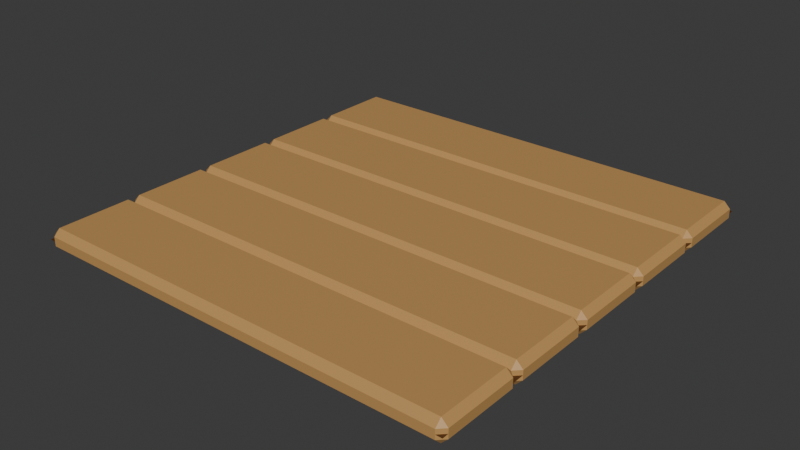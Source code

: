 # Source: floor.blend  (saved by Blender 4.3.34; exported with 4.5.12 LTS)
import bpy
from mathutils import Matrix  # noqa: F401  (used for matrix-valued properties, if any)

bpy.ops.wm.read_factory_settings(use_empty=True)
scene = bpy.context.scene
scene.name = 'Scene'

# ---- collections
col_collection = bpy.data.collections.new('Collection'); scene.collection.children.link(col_collection)

# ---- materials (node trees are filled in below, after node groups)
mat_lightwood = bpy.data.materials.new('LightWood')
mat_lightwood.alpha_threshold = 0.0
mat_lightwood.roughness = 0.5
mat_lightwood.line_color = (0.0, 0.0, 0.0, 1.0)
mat_darkwood = bpy.data.materials.new('DarkWood')

# ---- material node trees
mat_lightwood.use_nodes = True; mat_lightwood.node_tree.nodes.clear()
_N = mat_lightwood.node_tree.nodes; _L = mat_lightwood.node_tree.links
n0 = _N.new('ShaderNodeOutputMaterial'); n0.name = 'Material Output'; n0.location = (300, 300)
n1 = _N.new('ShaderNodeBsdfPrincipled'); n1.name = 'Principled BSDF'; n1.location = (10, 300)
n1.inputs[0].default_value = (0.5333, 0.2974, 0.09963, 1.0)
n1.inputs[3].default_value = 1.45
_L.new(n1.outputs[0], n0.inputs[0])
n0.is_active_output = True
mat_darkwood.use_nodes = True; mat_darkwood.node_tree.nodes.clear()
_N = mat_darkwood.node_tree.nodes; _L = mat_darkwood.node_tree.links
n0 = _N.new('ShaderNodeBsdfPrincipled'); n0.name = 'Principled BSDF'; n0.location = (10, 300)
n0.inputs[0].default_value = (0.09001, 0.02911, 0.003416, 1.0)
n1 = _N.new('ShaderNodeOutputMaterial'); n1.name = 'Material Output'; n1.location = (300, 300)
_L.new(n0.outputs[0], n1.inputs[0])
n1.is_active_output = True

# ---- world
world_world = bpy.data.worlds.new('World'); scene.world = world_world
world_world.use_nodes = True; world_world.node_tree.nodes.clear()
_N = world_world.node_tree.nodes; _L = world_world.node_tree.links
n0 = _N.new('ShaderNodeOutputWorld'); n0.name = 'World Output'; n0.location = (300, 300)
n1 = _N.new('ShaderNodeBackground'); n1.name = 'Background'; n1.location = (10, 300)
n1.inputs[0].default_value = (0.05088, 0.05088, 0.05088, 1.0)
_L.new(n1.outputs[0], n0.inputs[0])
n0.is_active_output = True
world_world.color = (0.05088, 0.05088, 0.05088)
world_world.sun_shadow_jitter_overblur = 0.0

# ---- meshes
me_cube_004 = bpy.data.meshes.new('Cube.004')
me_cube_004.from_pydata([(-0.971, -0.571, -0.05), (-1.0, -0.571, -0.021), (-0.971, -0.6, -0.021), (-0.971, -0.229, -0.05), (0.971, -0.571, -0.05), (0.971, -0.6, -0.021), (1.0, -0.571, -0.021), (0.971, -0.229, -0.05), (1.0, -0.229, -0.021), (0.971, -0.2, -0.021), (-0.971, -0.2, -0.021), (0.971, -0.2, 0.021), (0.971, -0.229, 0.05), (1.0, -0.229, 0.021), (-0.971, -0.2, 0.021), (-0.971, -0.229, 0.05), (-1.0, -0.229, 0.021), (-1.0, -0.571, 0.021), (-1.0, -0.229, -0.021), (-0.971, -0.6, 0.021), (-0.971, -0.571, 0.05), (0.971, -0.571, 0.05), (1.0, -0.571, 0.021), (0.971, -0.6, 0.021), (-0.971, -0.171, -0.05), (-1.0, -0.171, -0.021), (-0.971, -0.2, -0.021), (-0.971, 0.171, -0.05), (0.971, -0.171, -0.05), (0.971, -0.2, -0.021), (1.0, -0.171, -0.021), (0.971, 0.171, -0.05), (1.0, 0.171, -0.021), (0.971, 0.2, -0.021), (-0.971, 0.2, -0.021), (0.971, 0.2, 0.021), (0.971, 0.171, 0.05), (1.0, 0.171, 0.021), (-0.971, 0.2, 0.021), (-0.971, 0.171, 0.05), (-1.0, 0.171, 0.021), (-1.0, -0.171, 0.021), (-1.0, 0.171, -0.021), (-0.971, -0.2, 0.021), (-0.971, -0.171, 0.05), (0.971, -0.171, 0.05), (1.0, -0.171, 0.021), (0.971, -0.2, 0.021), (-0.971, 0.229, -0.05), (-1.0, 0.229, -0.021), (-0.971, 0.2, -0.021), (-0.971, 0.571, -0.05), (0.971, 0.229, -0.05), (0.971, 0.2, -0.021), (1.0, 0.229, -0.021), (0.971, 0.571, -0.05), (1.0, 0.571, -0.021), (0.971, 0.6, -0.021), (-0.971, 0.6, -0.021), (0.971, 0.6, 0.021), (0.971, 0.571, 0.05), (1.0, 0.571, 0.021), (-0.971, 0.6, 0.021), (-0.971, 0.571, 0.05), (-1.0, 0.571, 0.021), (-1.0, 0.229, 0.021), (-1.0, 0.571, -0.021), (-0.971, 0.2, 0.021), (-0.971, 0.229, 0.05), (0.971, 0.229, 0.05), (1.0, 0.229, 0.021), (0.971, 0.2, 0.021), (-0.971, 0.629, -0.05), (-1.0, 0.629, -0.021), (-0.971, 0.6, -0.021), (-0.971, 0.971, -0.05), (0.971, 0.629, -0.05), (0.971, 0.6, -0.021), (1.0, 0.629, -0.021), (0.971, 0.971, -0.05), (1.0, 0.971, -0.021), (0.971, 1.0, -0.021), (-0.971, 1.0, -0.021), (0.971, 1.0, 0.021), (0.971, 0.971, 0.05), (1.0, 0.971, 0.021), (-0.971, 1.0, 0.021), (-0.971, 0.971, 0.05), (-1.0, 0.971, 0.021), (-1.0, 0.629, 0.021), (-1.0, 0.971, -0.021), (-0.971, 0.6, 0.021), (-0.971, 0.629, 0.05), (0.971, 0.629, 0.05), (1.0, 0.629, 0.021), (0.971, 0.6, 0.021), (-0.971, 1.029, -0.05), (-1.0, 1.029, -0.021), (-0.971, 1.0, -0.021), (-0.971, 1.371, -0.05), (0.971, 1.029, -0.05), (0.971, 1.0, -0.021), (1.0, 1.029, -0.021), (0.971, 1.371, -0.05), (1.0, 1.371, -0.021), (0.971, 1.4, -0.021), (-0.971, 1.4, -0.021), (0.971, 1.4, 0.021), (0.971, 1.371, 0.05), (1.0, 1.371, 0.021), (-0.971, 1.4, 0.021), (-0.971, 1.371, 0.05), (-1.0, 1.371, 0.021), (-1.0, 1.029, 0.021), (-1.0, 1.371, -0.021), (-0.971, 1.0, 0.021), (-0.971, 1.029, 0.05), (0.971, 1.029, 0.05), (1.0, 1.029, 0.021), (0.971, 1.0, 0.021), (-1.0, -0.6, 0.0), (-1.0, 1.4, 0.0), (1.0, -0.6, 0.0), (1.0, 1.4, 0.0)], [], [(3, 0, 1, 18), (0, 2, 1), (0, 4, 5, 2), (3, 7, 4, 0), (4, 6, 5), (4, 7, 8, 6), (7, 9, 8), (7, 3, 10, 9), (13, 8, 9, 11), (10, 14, 11, 9), (15, 12, 11, 14), (12, 13, 11), (15, 14, 16), (14, 10, 18, 16), (20, 15, 16, 17), (1, 17, 16, 18), (3, 18, 10), (2, 19, 17, 1), (19, 20, 17), (21, 20, 19, 23), (12, 15, 20, 21), (12, 21, 22, 13), (21, 23, 22), (23, 5, 6, 22), (5, 23, 19, 2), (8, 13, 22, 6), (27, 24, 25, 42), (24, 26, 25), (24, 28, 29, 26), (27, 31, 28, 24), (28, 30, 29), (28, 31, 32, 30), (31, 33, 32), (31, 27, 34, 33), (37, 32, 33, 35), (34, 38, 35, 33), (39, 36, 35, 38), (36, 37, 35), (39, 38, 40), (38, 34, 42, 40), (44, 39, 40, 41), (25, 41, 40, 42), (27, 42, 34), (26, 43, 41, 25), (43, 44, 41), (45, 44, 43, 47), (36, 39, 44, 45), (36, 45, 46, 37), (45, 47, 46), (47, 29, 30, 46), (29, 47, 43, 26), (32, 37, 46, 30), (51, 48, 49, 66), (48, 50, 49), (48, 52, 53, 50), (51, 55, 52, 48), (52, 54, 53), (52, 55, 56, 54), (55, 57, 56), (55, 51, 58, 57), (61, 56, 57, 59), (58, 62, 59, 57), (63, 60, 59, 62), (60, 61, 59), (63, 62, 64), (62, 58, 66, 64), (68, 63, 64, 65), (49, 65, 64, 66), (51, 66, 58), (50, 67, 65, 49), (67, 68, 65), (69, 68, 67, 71), (60, 63, 68, 69), (60, 69, 70, 61), (69, 71, 70), (71, 53, 54, 70), (53, 71, 67, 50), (56, 61, 70, 54), (75, 72, 73, 90), (72, 74, 73), (72, 76, 77, 74), (75, 79, 76, 72), (76, 78, 77), (76, 79, 80, 78), (79, 81, 80), (79, 75, 82, 81), (85, 80, 81, 83), (82, 86, 83, 81), (87, 84, 83, 86), (84, 85, 83), (87, 86, 88), (86, 82, 90, 88), (92, 87, 88, 89), (73, 89, 88, 90), (75, 90, 82), (74, 91, 89, 73), (91, 92, 89), (93, 92, 91, 95), (84, 87, 92, 93), (84, 93, 94, 85), (93, 95, 94), (95, 77, 78, 94), (77, 95, 91, 74), (80, 85, 94, 78), (99, 96, 97, 114), (96, 98, 97), (96, 100, 101, 98), (99, 103, 100, 96), (100, 102, 101), (100, 103, 104, 102), (103, 105, 104), (103, 99, 106, 105), (109, 104, 105, 107), (106, 110, 107, 105), (111, 108, 107, 110), (108, 109, 107), (111, 110, 112), (110, 106, 114, 112), (116, 111, 112, 113), (97, 113, 112, 114), (99, 114, 106), (98, 115, 113, 97), (115, 116, 113), (117, 116, 115, 119), (108, 111, 116, 117), (108, 117, 118, 109), (117, 119, 118), (119, 101, 102, 118), (101, 119, 115, 98), (104, 109, 118, 102), (120, 122, 123, 121)])
me_cube_004.polygons.foreach_set('material_index', [0, 0, 0, 0, 0, 0, 0, 0, 0, 0, 0, 0, 0, 0, 0, 0, 0, 0, 0, 0, 0, 0, 0, 0, 0, 0, 0, 0, 0, 0, 0, 0, 0, 0, 0, 0, 0, 0, 0, 0, 0, 0, 0, 0, 0, 0, 0, 0, 0, 0, 0, 0, 0, 0, 0, 0, 0, 0, 0, 0, 0, 0, 0, 0, 0, 0, 0, 0, 0, 0, 0, 0, 0, 0, 0, 0, 0, 0, 0, 0, 0, 0, 0, 0, 0, 0, 0, 0, 0, 0, 0, 0, 0, 0, 0, 0, 0, 0, 0, 0, 0, 0, 0, 0, 0, 0, 0, 0, 0, 0, 0, 0, 0, 0, 0, 0, 0, 0, 0, 0, 0, 0, 0, 0, 0, 0, 0, 0, 0, 0, 1])
_uv = me_cube_004.uv_layers.new(name='UVMap')
_uv.uv.foreach_set('vector', [0.1286, 0.5181, 0.1286, 0.7319, 0.125, 0.7319, 0.125, 0.5181, 0.1286, 0.7319, 0.1286, 0.75, 0.125, 0.7319, 0.1286, 0.7319, 0.3714, 0.7319, 0.3714, 0.75, 0.1286, 0.75, 0.1286, 0.5181, 0.3714, 0.5181, 0.3714, 0.7319, 0.1286, 0.7319, 0.3714, 0.7319, 0.375, 0.7319, 0.3714, 0.75, 0.3714, 0.7319, 0.3714, 0.5181, 0.4475, 0.5181, 0.4475, 0.7319, 0.3714, 0.5181, 0.3714, 0.5, 0.375, 0.5181, 0.3714, 0.5181, 0.1286, 0.5181, 0.1286, 0.5, 0.3714, 0.5, 0.5525, 0.5181, 0.4475, 0.5181, 0.4475, 0.4964, 0.5525, 0.4964, 0.4475, 0.2536, 0.5525, 0.2536, 0.5525, 0.4964, 0.4475, 0.4964, 0.625, 0.2536, 0.625, 0.4964, 0.5525, 0.4964, 0.5525, 0.2536, 0.625, 0.4964, 0.5525, 0.5, 0.5525, 0.4964, 0.625, 0.2319, 0.5525, 0.25, 0.5525, 0.2319, 0.5525, 0.2536, 0.4475, 0.2536, 0.4475, 0.2319, 0.5525, 0.2319, 0.625, 0.01812, 0.625, 0.2319, 0.5525, 0.2319, 0.5525, 0.01812, 0.4475, 0.01812, 0.5525, 0.01812, 0.5525, 0.2319, 0.4475, 0.2319, 0.1286, 0.5181, 0.125, 0.5181, 0.1286, 0.5, 0.4475, 0.0, 0.5525, 0.0, 0.5525, 0.01812, 0.4475, 0.01812, 0.5525, 0.0, 0.625, 0.01812, 0.5525, 0.01812, 0.625, 0.7536, 0.625, 0.9964, 0.5525, 0.9964, 0.5525, 0.7536, 0.6286, 0.5181, 0.8714, 0.5181, 0.8714, 0.7319, 0.6286, 0.7319, 0.6286, 0.5181, 0.6286, 0.7319, 0.5525, 0.7319, 0.5525, 0.5181, 0.625, 0.7536, 0.5525, 0.7536, 0.5525, 0.75, 0.5525, 0.7536, 0.4475, 0.7536, 0.4475, 0.7319, 0.5525, 0.7319, 0.4475, 0.7536, 0.5525, 0.7536, 0.5525, 0.9964, 0.4475, 0.9964, 0.4475, 0.5181, 0.5525, 0.5181, 0.5525, 0.7319, 0.4475, 0.7319, 0.1286, 0.5181, 0.1286, 0.7319, 0.125, 0.7319, 0.125, 0.5181, 0.1286, 0.7319, 0.1286, 0.75, 0.125, 0.7319, 0.1286, 0.7319, 0.3714, 0.7319, 0.3714, 0.75, 0.1286, 0.75, 0.1286, 0.5181, 0.3714, 0.5181, 0.3714, 0.7319, 0.1286, 0.7319, 0.3714, 0.7319, 0.375, 0.7319, 0.3714, 0.75, 0.3714, 0.7319, 0.3714, 0.5181, 0.4475, 0.5181, 0.4475, 0.7319, 0.3714, 0.5181, 0.3714, 0.5, 0.375, 0.5181, 0.3714, 0.5181, 0.1286, 0.5181, 0.1286, 0.5, 0.3714, 0.5, 0.5525, 0.5181, 0.4475, 0.5181, 0.4475, 0.4964, 0.5525, 0.4964, 0.4475, 0.2536, 0.5525, 0.2536, 0.5525, 0.4964, 0.4475, 0.4964, 0.625, 0.2536, 0.625, 0.4964, 0.5525, 0.4964, 0.5525, 0.2536, 0.625, 0.4964, 0.5525, 0.5, 0.5525, 0.4964, 0.625, 0.2319, 0.5525, 0.25, 0.5525, 0.2319, 0.5525, 0.2536, 0.4475, 0.2536, 0.4475, 0.2319, 0.5525, 0.2319, 0.625, 0.01812, 0.625, 0.2319, 0.5525, 0.2319, 0.5525, 0.01812, 0.4475, 0.01812, 0.5525, 0.01812, 0.5525, 0.2319, 0.4475, 0.2319, 0.1286, 0.5181, 0.125, 0.5181, 0.1286, 0.5, 0.4475, 0.0, 0.5525, 0.0, 0.5525, 0.01812, 0.4475, 0.01812, 0.5525, 0.0, 0.625, 0.01812, 0.5525, 0.01812, 0.625, 0.7536, 0.625, 0.9964, 0.5525, 0.9964, 0.5525, 0.7536, 0.6286, 0.5181, 0.8714, 0.5181, 0.8714, 0.7319, 0.6286, 0.7319, 0.6286, 0.5181, 0.6286, 0.7319, 0.5525, 0.7319, 0.5525, 0.5181, 0.625, 0.7536, 0.5525, 0.7536, 0.5525, 0.75, 0.5525, 0.7536, 0.4475, 0.7536, 0.4475, 0.7319, 0.5525, 0.7319, 0.4475, 0.7536, 0.5525, 0.7536, 0.5525, 0.9964, 0.4475, 0.9964, 0.4475, 0.5181, 0.5525, 0.5181, 0.5525, 0.7319, 0.4475, 0.7319, 0.1286, 0.5181, 0.1286, 0.7319, 0.125, 0.7319, 0.125, 0.5181, 0.1286, 0.7319, 0.1286, 0.75, 0.125, 0.7319, 0.1286, 0.7319, 0.3714, 0.7319, 0.3714, 0.75, 0.1286, 0.75, 0.1286, 0.5181, 0.3714, 0.5181, 0.3714, 0.7319, 0.1286, 0.7319, 0.3714, 0.7319, 0.375, 0.7319, 0.3714, 0.75, 0.3714, 0.7319, 0.3714, 0.5181, 0.4475, 0.5181, 0.4475, 0.7319, 0.3714, 0.5181, 0.3714, 0.5, 0.375, 0.5181, 0.3714, 0.5181, 0.1286, 0.5181, 0.1286, 0.5, 0.3714, 0.5, 0.5525, 0.5181, 0.4475, 0.5181, 0.4475, 0.4964, 0.5525, 0.4964, 0.4475, 0.2536, 0.5525, 0.2536, 0.5525, 0.4964, 0.4475, 0.4964, 0.625, 0.2536, 0.625, 0.4964, 0.5525, 0.4964, 0.5525, 0.2536, 0.625, 0.4964, 0.5525, 0.5, 0.5525, 0.4964, 0.625, 0.2319, 0.5525, 0.25, 0.5525, 0.2319, 0.5525, 0.2536, 0.4475, 0.2536, 0.4475, 0.2319, 0.5525, 0.2319, 0.625, 0.01812, 0.625, 0.2319, 0.5525, 0.2319, 0.5525, 0.01812, 0.4475, 0.01812, 0.5525, 0.01812, 0.5525, 0.2319, 0.4475, 0.2319, 0.1286, 0.5181, 0.125, 0.5181, 0.1286, 0.5, 0.4475, 0.0, 0.5525, 0.0, 0.5525, 0.01812, 0.4475, 0.01812, 0.5525, 0.0, 0.625, 0.01812, 0.5525, 0.01812, 0.625, 0.7536, 0.625, 0.9964, 0.5525, 0.9964, 0.5525, 0.7536, 0.6286, 0.5181, 0.8714, 0.5181, 0.8714, 0.7319, 0.6286, 0.7319, 0.6286, 0.5181, 0.6286, 0.7319, 0.5525, 0.7319, 0.5525, 0.5181, 0.625, 0.7536, 0.5525, 0.7536, 0.5525, 0.75, 0.5525, 0.7536, 0.4475, 0.7536, 0.4475, 0.7319, 0.5525, 0.7319, 0.4475, 0.7536, 0.5525, 0.7536, 0.5525, 0.9964, 0.4475, 0.9964, 0.4475, 0.5181, 0.5525, 0.5181, 0.5525, 0.7319, 0.4475, 0.7319, 0.1286, 0.5181, 0.1286, 0.7319, 0.125, 0.7319, 0.125, 0.5181, 0.1286, 0.7319, 0.1286, 0.75, 0.125, 0.7319, 0.1286, 0.7319, 0.3714, 0.7319, 0.3714, 0.75, 0.1286, 0.75, 0.1286, 0.5181, 0.3714, 0.5181, 0.3714, 0.7319, 0.1286, 0.7319, 0.3714, 0.7319, 0.375, 0.7319, 0.3714, 0.75, 0.3714, 0.7319, 0.3714, 0.5181, 0.4475, 0.5181, 0.4475, 0.7319, 0.3714, 0.5181, 0.3714, 0.5, 0.375, 0.5181, 0.3714, 0.5181, 0.1286, 0.5181, 0.1286, 0.5, 0.3714, 0.5, 0.5525, 0.5181, 0.4475, 0.5181, 0.4475, 0.4964, 0.5525, 0.4964, 0.4475, 0.2536, 0.5525, 0.2536, 0.5525, 0.4964, 0.4475, 0.4964, 0.625, 0.2536, 0.625, 0.4964, 0.5525, 0.4964, 0.5525, 0.2536, 0.625, 0.4964, 0.5525, 0.5, 0.5525, 0.4964, 0.625, 0.2319, 0.5525, 0.25, 0.5525, 0.2319, 0.5525, 0.2536, 0.4475, 0.2536, 0.4475, 0.2319, 0.5525, 0.2319, 0.625, 0.01812, 0.625, 0.2319, 0.5525, 0.2319, 0.5525, 0.01812, 0.4475, 0.01812, 0.5525, 0.01812, 0.5525, 0.2319, 0.4475, 0.2319, 0.1286, 0.5181, 0.125, 0.5181, 0.1286, 0.5, 0.4475, 0.0, 0.5525, 0.0, 0.5525, 0.01812, 0.4475, 0.01812, 0.5525, 0.0, 0.625, 0.01812, 0.5525, 0.01812, 0.625, 0.7536, 0.625, 0.9964, 0.5525, 0.9964, 0.5525, 0.7536, 0.6286, 0.5181, 0.8714, 0.5181, 0.8714, 0.7319, 0.6286, 0.7319, 0.6286, 0.5181, 0.6286, 0.7319, 0.5525, 0.7319, 0.5525, 0.5181, 0.625, 0.7536, 0.5525, 0.7536, 0.5525, 0.75, 0.5525, 0.7536, 0.4475, 0.7536, 0.4475, 0.7319, 0.5525, 0.7319, 0.4475, 0.7536, 0.5525, 0.7536, 0.5525, 0.9964, 0.4475, 0.9964, 0.4475, 0.5181, 0.5525, 0.5181, 0.5525, 0.7319, 0.4475, 0.7319, 0.1286, 0.5181, 0.1286, 0.7319, 0.125, 0.7319, 0.125, 0.5181, 0.1286, 0.7319, 0.1286, 0.75, 0.125, 0.7319, 0.1286, 0.7319, 0.3714, 0.7319, 0.3714, 0.75, 0.1286, 0.75, 0.1286, 0.5181, 0.3714, 0.5181, 0.3714, 0.7319, 0.1286, 0.7319, 0.3714, 0.7319, 0.375, 0.7319, 0.3714, 0.75, 0.3714, 0.7319, 0.3714, 0.5181, 0.4475, 0.5181, 0.4475, 0.7319, 0.3714, 0.5181, 0.3714, 0.5, 0.375, 0.5181, 0.3714, 0.5181, 0.1286, 0.5181, 0.1286, 0.5, 0.3714, 0.5, 0.5525, 0.5181, 0.4475, 0.5181, 0.4475, 0.4964, 0.5525, 0.4964, 0.4475, 0.2536, 0.5525, 0.2536, 0.5525, 0.4964, 0.4475, 0.4964, 0.625, 0.2536, 0.625, 0.4964, 0.5525, 0.4964, 0.5525, 0.2536, 0.625, 0.4964, 0.5525, 0.5, 0.5525, 0.4964, 0.625, 0.2319, 0.5525, 0.25, 0.5525, 0.2319, 0.5525, 0.2536, 0.4475, 0.2536, 0.4475, 0.2319, 0.5525, 0.2319, 0.625, 0.01812, 0.625, 0.2319, 0.5525, 0.2319, 0.5525, 0.01812, 0.4475, 0.01812, 0.5525, 0.01812, 0.5525, 0.2319, 0.4475, 0.2319, 0.1286, 0.5181, 0.125, 0.5181, 0.1286, 0.5, 0.4475, 0.0, 0.5525, 0.0, 0.5525, 0.01812, 0.4475, 0.01812, 0.5525, 0.0, 0.625, 0.01812, 0.5525, 0.01812, 0.625, 0.7536, 0.625, 0.9964, 0.5525, 0.9964, 0.5525, 0.7536, 0.6286, 0.5181, 0.8714, 0.5181, 0.8714, 0.7319, 0.6286, 0.7319, 0.6286, 0.5181, 0.6286, 0.7319, 0.5525, 0.7319, 0.5525, 0.5181, 0.625, 0.7536, 0.5525, 0.7536, 0.5525, 0.75, 0.5525, 0.7536, 0.4475, 0.7536, 0.4475, 0.7319, 0.5525, 0.7319, 0.4475, 0.7536, 0.5525, 0.7536, 0.5525, 0.9964, 0.4475, 0.9964, 0.4475, 0.5181, 0.5525, 0.5181, 0.5525, 0.7319, 0.4475, 0.7319, 0.0, 0.0, 1.0, 0.0, 1.0, 1.0, 0.0, 1.0])
me_cube_004.materials.append(mat_lightwood)
me_cube_004.materials.append(mat_darkwood)
me_cube_004.update()

# ---- objects
ob_cube_003 = bpy.data.objects.new('Cube.003', me_cube_004)

# ---- transforms, parenting, visibility, modifiers, constraints
ob_cube_003.location = (0.0, -0.4, 0.0)

# ---- collection membership
col_collection.objects.link(ob_cube_003)

# ---- scene / render settings (as saved in the file)
scene.frame_start = 1; scene.frame_end = 250; scene.frame_set(1)
scene.render.engine = 'BLENDER_EEVEE_NEXT'
bpy.context.view_layer.update()

# ---- added for rendering (the .blend has no active camera and no usable light): camera, sun
cam_auto = bpy.data.cameras.new('AutoCamera')
cam_auto.lens = 50.0
cam_auto.sensor_width = 36.0
cam_auto.clip_end = 1000.0
ob_auto_camera = bpy.data.objects.new('AutoCamera', cam_auto)
scene.collection.objects.link(ob_auto_camera)
ob_auto_camera.location = (2.61857, -3.14228, 2.09485)
ob_auto_camera.rotation_euler = (1.09748, -7.21219e-08, 0.694738)
scene.camera = ob_auto_camera
light_auto_sun = bpy.data.lights.new('AutoSun', 'SUN')
light_auto_sun.energy = 3.0
light_auto_sun.angle = 0.0523599
ob_auto_sun = bpy.data.objects.new('AutoSun', light_auto_sun)
scene.collection.objects.link(ob_auto_sun)
ob_auto_sun.rotation_euler = (0.872665, 0.174533, 0.523599)
bpy.context.view_layer.update()
